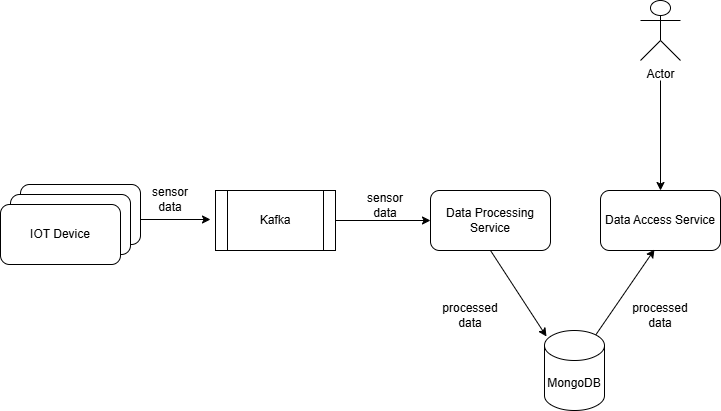

The diagram above was exported from draw.io. Its source (the exported page's mxGraphModel, read from the mxfile embedded in the PNG):
<mxGraphModel dx="1434" dy="780" grid="1" gridSize="10" guides="1" tooltips="1" connect="1" arrows="1" fold="1" page="1" pageScale="1" pageWidth="850" pageHeight="1100" math="0" shadow="0">
  <root>
    <mxCell id="0" />
    <mxCell id="1" parent="0" />
    <mxCell id="zTA7N8luABBb7V4CLbdP-5" value="Kafka" style="shape=process;whiteSpace=wrap;html=1;backgroundOutline=1;" vertex="1" parent="1">
      <mxGeometry x="255" y="290" width="120" height="60" as="geometry" />
    </mxCell>
    <mxCell id="zTA7N8luABBb7V4CLbdP-6" value="Data Processing Service" style="rounded=1;whiteSpace=wrap;html=1;" vertex="1" parent="1">
      <mxGeometry x="470" y="290" width="120" height="60" as="geometry" />
    </mxCell>
    <mxCell id="zTA7N8luABBb7V4CLbdP-7" value="Data Access Service" style="rounded=1;whiteSpace=wrap;html=1;" vertex="1" parent="1">
      <mxGeometry x="640" y="290" width="120" height="60" as="geometry" />
    </mxCell>
    <mxCell id="zTA7N8luABBb7V4CLbdP-8" value="Actor" style="shape=umlActor;verticalLabelPosition=bottom;verticalAlign=top;html=1;outlineConnect=0;" vertex="1" parent="1">
      <mxGeometry x="680" y="100" width="40" height="60" as="geometry" />
    </mxCell>
    <mxCell id="zTA7N8luABBb7V4CLbdP-9" value="" style="endArrow=classic;html=1;rounded=0;entryX=0.5;entryY=0;entryDx=0;entryDy=0;" edge="1" parent="1" target="zTA7N8luABBb7V4CLbdP-7">
      <mxGeometry width="50" height="50" relative="1" as="geometry">
        <mxPoint x="700" y="180" as="sourcePoint" />
        <mxPoint x="450" y="180" as="targetPoint" />
      </mxGeometry>
    </mxCell>
    <mxCell id="zTA7N8luABBb7V4CLbdP-11" value="" style="endArrow=classic;html=1;rounded=0;exitX=1;exitY=0.25;exitDx=0;exitDy=0;" edge="1" parent="1" source="zTA7N8luABBb7V4CLbdP-3">
      <mxGeometry width="50" height="50" relative="1" as="geometry">
        <mxPoint x="400" y="230" as="sourcePoint" />
        <mxPoint x="250" y="319" as="targetPoint" />
      </mxGeometry>
    </mxCell>
    <mxCell id="zTA7N8luABBb7V4CLbdP-12" value="" style="endArrow=classic;html=1;rounded=0;exitX=1;exitY=0.5;exitDx=0;exitDy=0;entryX=0;entryY=0.5;entryDx=0;entryDy=0;" edge="1" parent="1" source="zTA7N8luABBb7V4CLbdP-5" target="zTA7N8luABBb7V4CLbdP-6">
      <mxGeometry width="50" height="50" relative="1" as="geometry">
        <mxPoint x="400" y="230" as="sourcePoint" />
        <mxPoint x="450" y="180" as="targetPoint" />
      </mxGeometry>
    </mxCell>
    <mxCell id="zTA7N8luABBb7V4CLbdP-13" value="" style="group" vertex="1" connectable="0" parent="1">
      <mxGeometry x="40" y="284" width="140" height="80" as="geometry" />
    </mxCell>
    <mxCell id="zTA7N8luABBb7V4CLbdP-1" value="IOT Device" style="rounded=1;whiteSpace=wrap;html=1;" vertex="1" parent="zTA7N8luABBb7V4CLbdP-13">
      <mxGeometry x="20" width="120" height="60" as="geometry" />
    </mxCell>
    <mxCell id="zTA7N8luABBb7V4CLbdP-2" value="IOT Device" style="rounded=1;whiteSpace=wrap;html=1;" vertex="1" parent="zTA7N8luABBb7V4CLbdP-13">
      <mxGeometry x="10" y="10" width="120" height="60" as="geometry" />
    </mxCell>
    <mxCell id="zTA7N8luABBb7V4CLbdP-3" value="IOT Device" style="rounded=1;whiteSpace=wrap;html=1;" vertex="1" parent="zTA7N8luABBb7V4CLbdP-13">
      <mxGeometry y="20" width="120" height="60" as="geometry" />
    </mxCell>
    <mxCell id="zTA7N8luABBb7V4CLbdP-14" value="MongoDB" style="shape=cylinder3;whiteSpace=wrap;html=1;boundedLbl=1;backgroundOutline=1;size=15;" vertex="1" parent="1">
      <mxGeometry x="584" y="430" width="60" height="80" as="geometry" />
    </mxCell>
    <mxCell id="zTA7N8luABBb7V4CLbdP-15" value="" style="endArrow=classic;html=1;rounded=0;entryX=0.033;entryY=0.075;entryDx=0;entryDy=0;entryPerimeter=0;exitX=0.5;exitY=1;exitDx=0;exitDy=0;" edge="1" parent="1" source="zTA7N8luABBb7V4CLbdP-6" target="zTA7N8luABBb7V4CLbdP-14">
      <mxGeometry width="50" height="50" relative="1" as="geometry">
        <mxPoint x="530" y="420" as="sourcePoint" />
        <mxPoint x="580" y="370" as="targetPoint" />
      </mxGeometry>
    </mxCell>
    <mxCell id="zTA7N8luABBb7V4CLbdP-16" value="" style="endArrow=classic;html=1;rounded=0;exitX=0.855;exitY=0;exitDx=0;exitDy=4.35;exitPerimeter=0;entryX=0.45;entryY=0.983;entryDx=0;entryDy=0;entryPerimeter=0;" edge="1" parent="1" source="zTA7N8luABBb7V4CLbdP-14" target="zTA7N8luABBb7V4CLbdP-7">
      <mxGeometry width="50" height="50" relative="1" as="geometry">
        <mxPoint x="400" y="230" as="sourcePoint" />
        <mxPoint x="450" y="180" as="targetPoint" />
      </mxGeometry>
    </mxCell>
    <mxCell id="zTA7N8luABBb7V4CLbdP-17" value="sensor data" style="text;html=1;align=center;verticalAlign=middle;whiteSpace=wrap;rounded=0;" vertex="1" parent="1">
      <mxGeometry x="180" y="284" width="60" height="30" as="geometry" />
    </mxCell>
    <mxCell id="zTA7N8luABBb7V4CLbdP-18" value="sensor data" style="text;html=1;align=center;verticalAlign=middle;whiteSpace=wrap;rounded=0;" vertex="1" parent="1">
      <mxGeometry x="395" y="290" width="60" height="30" as="geometry" />
    </mxCell>
    <mxCell id="zTA7N8luABBb7V4CLbdP-19" value="processed data" style="text;html=1;align=center;verticalAlign=middle;whiteSpace=wrap;rounded=0;" vertex="1" parent="1">
      <mxGeometry x="480" y="400" width="60" height="30" as="geometry" />
    </mxCell>
    <mxCell id="zTA7N8luABBb7V4CLbdP-20" value="processed data" style="text;html=1;align=center;verticalAlign=middle;whiteSpace=wrap;rounded=0;" vertex="1" parent="1">
      <mxGeometry x="670" y="400" width="60" height="30" as="geometry" />
    </mxCell>
  </root>
</mxGraphModel>